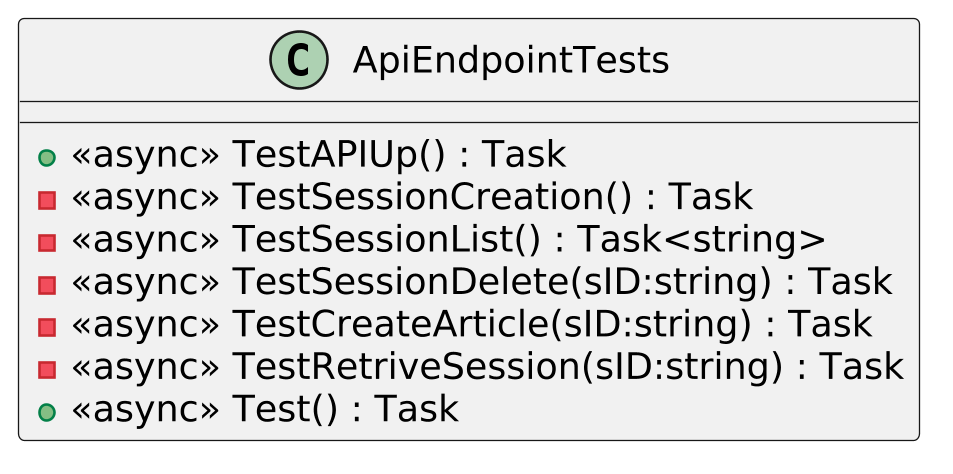

The diagram above was rendered by PlantUML. Its source (embedded in the PNG):
@startuml
skinparamlocked dpi 250
class ApiEndpointTests {
    + <<async>> TestAPIUp() : Task
    - <<async>> TestSessionCreation() : Task
    - <<async>> TestSessionList() : Task<string>
    - <<async>> TestSessionDelete(sID:string) : Task
    - <<async>> TestCreateArticle(sID:string) : Task
    - <<async>> TestRetriveSession(sID:string) : Task
    + <<async>> Test() : Task
}
@enduml